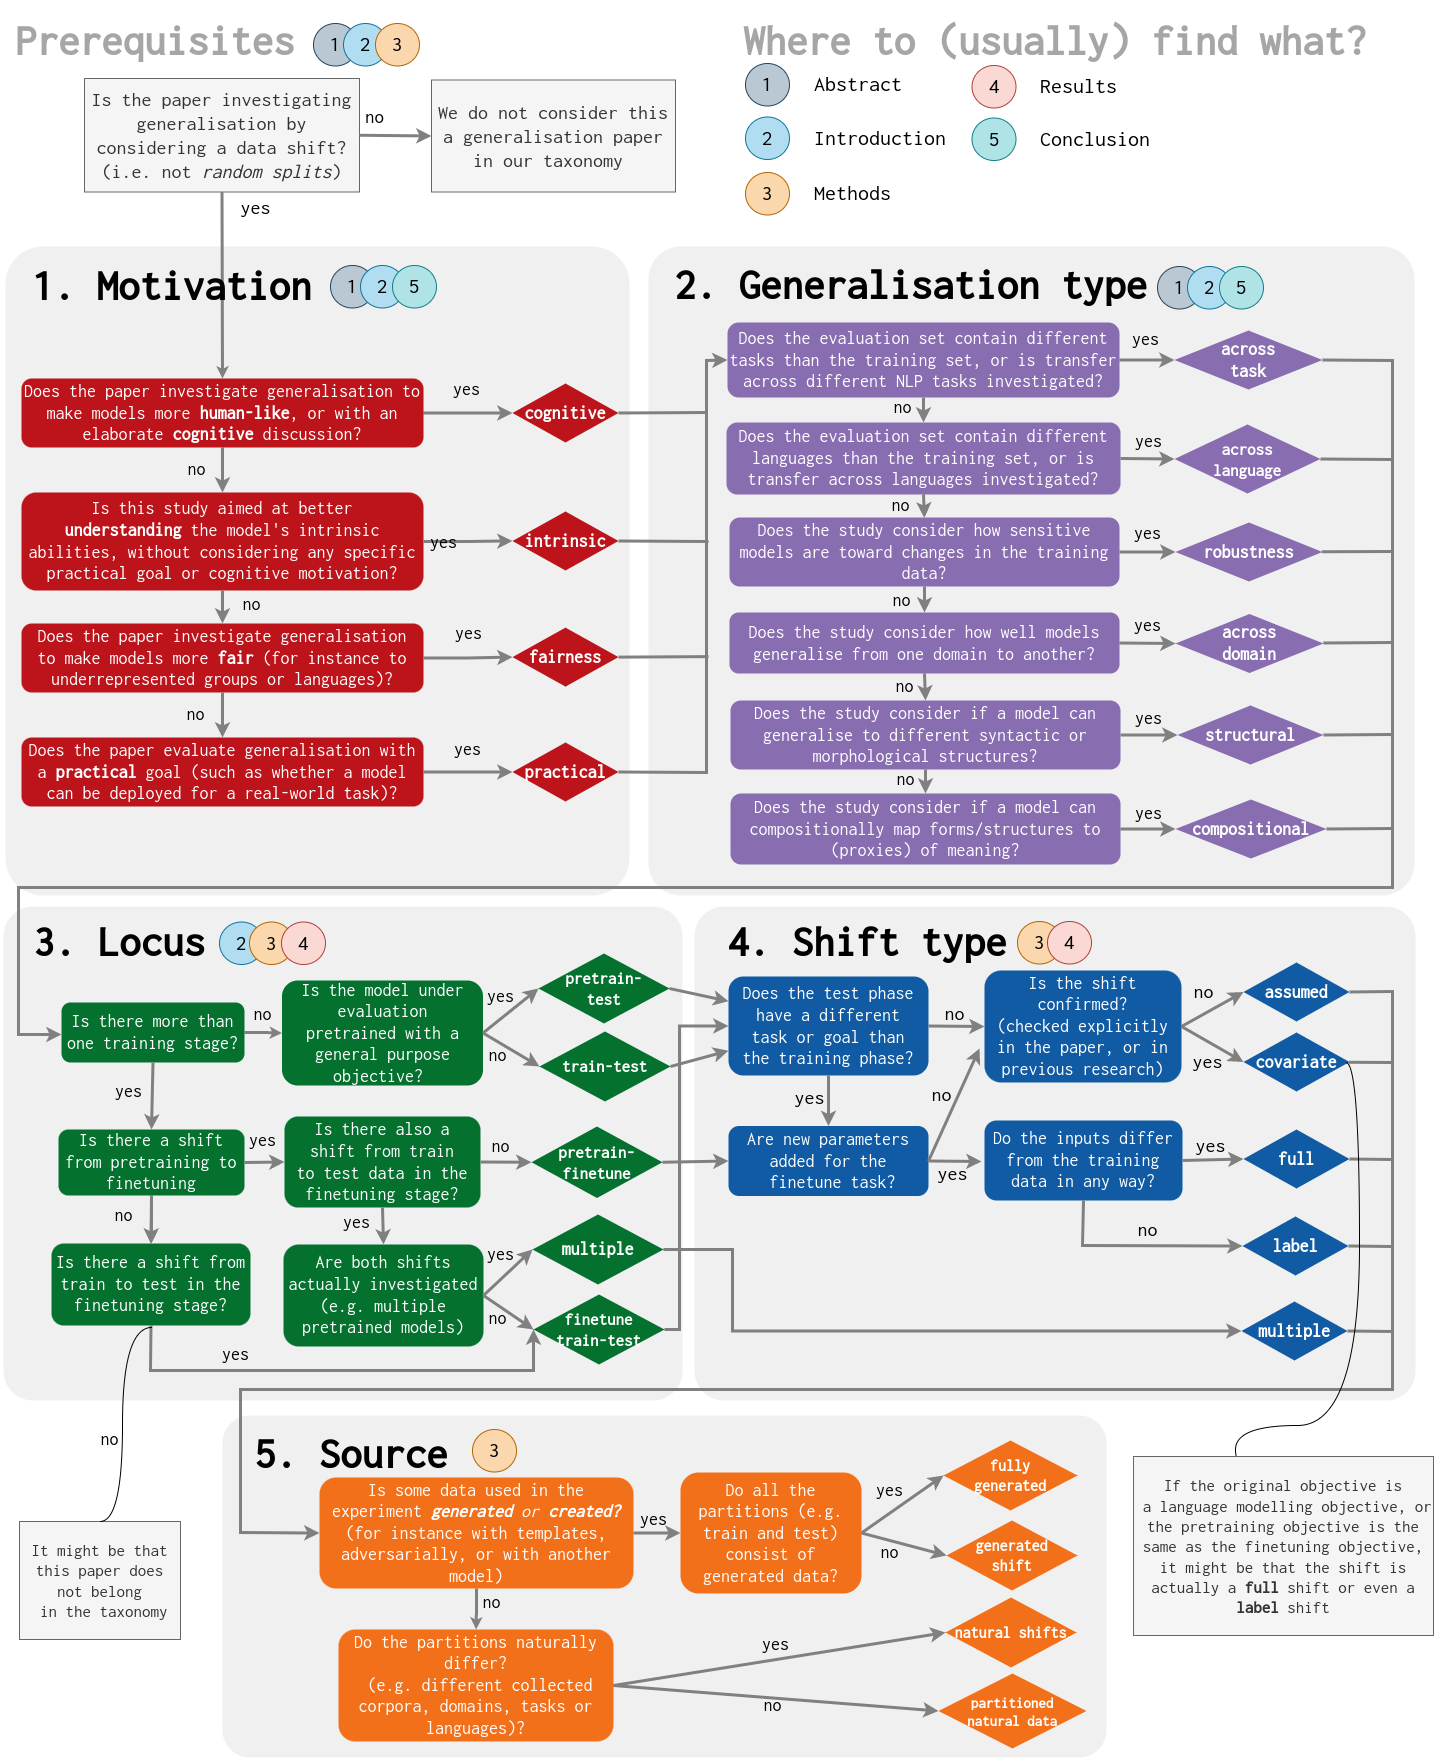

The diagram above was exported from draw.io. Its source (the exported page's mxGraphModel, read from the mxfile embedded in the PNG):
<mxGraphModel dx="1257" dy="830" grid="1" gridSize="10" guides="1" tooltips="1" connect="1" arrows="1" fold="1" page="1" pageScale="1" pageWidth="827" pageHeight="1169" math="0" shadow="0">
  <root>
    <mxCell id="0" />
    <mxCell id="1" parent="0" />
    <mxCell id="wEPgv7qz1z-Nql4elYgr-1" value="" style="rounded=1;whiteSpace=wrap;html=1;arcSize=3;" parent="1" vertex="1">
      <mxGeometry x="400" y="40" width="140" height="180" as="geometry" />
    </mxCell>
    <mxCell id="wEPgv7qz1z-Nql4elYgr-2" value="" style="rounded=1;whiteSpace=wrap;html=1;arcSize=3;" parent="1" vertex="1">
      <mxGeometry x="554" y="40" width="140" height="180" as="geometry" />
    </mxCell>
    <mxCell id="wEPgv7qz1z-Nql4elYgr-3" value="Introduction" style="text;html=1;strokeColor=none;fillColor=none;align=left;verticalAlign=middle;whiteSpace=wrap;rounded=0;fontFamily=Times New Roman;" parent="1" vertex="1">
      <mxGeometry x="410" y="70" width="60" height="30" as="geometry" />
    </mxCell>
    <mxCell id="wEPgv7qz1z-Nql4elYgr-4" value="Related Work" style="text;html=1;strokeColor=none;fillColor=none;align=left;verticalAlign=middle;whiteSpace=wrap;rounded=0;fontFamily=Times New Roman;" parent="1" vertex="1">
      <mxGeometry x="410" y="140" width="80" height="30" as="geometry" />
    </mxCell>
    <mxCell id="wEPgv7qz1z-Nql4elYgr-5" value="Methods" style="text;html=1;strokeColor=none;fillColor=none;align=left;verticalAlign=middle;whiteSpace=wrap;rounded=0;fontFamily=Times New Roman;" parent="1" vertex="1">
      <mxGeometry x="561" y="52" width="80" height="30" as="geometry" />
    </mxCell>
    <mxCell id="wEPgv7qz1z-Nql4elYgr-6" value="Results" style="text;html=1;strokeColor=none;fillColor=none;align=left;verticalAlign=middle;whiteSpace=wrap;rounded=0;fontFamily=Times New Roman;" parent="1" vertex="1">
      <mxGeometry x="561" y="109" width="80" height="30" as="geometry" />
    </mxCell>
    <mxCell id="wEPgv7qz1z-Nql4elYgr-7" value="Conclusion" style="text;html=1;strokeColor=none;fillColor=none;align=left;verticalAlign=middle;whiteSpace=wrap;rounded=0;fontFamily=Times New Roman;" parent="1" vertex="1">
      <mxGeometry x="561" y="162" width="80" height="30" as="geometry" />
    </mxCell>
    <mxCell id="wEPgv7qz1z-Nql4elYgr-8" value="Paper title" style="text;html=1;strokeColor=none;fillColor=none;align=center;verticalAlign=middle;whiteSpace=wrap;rounded=0;fontFamily=Times New Roman;fontSize=16;fontStyle=1" parent="1" vertex="1">
      <mxGeometry x="425" y="40" width="90" height="30" as="geometry" />
    </mxCell>
    <mxCell id="wEPgv7qz1z-Nql4elYgr-9" value="" style="endArrow=none;html=1;rounded=0;fontFamily=Times New Roman;fontSize=16;fontColor=#666666;strokeWidth=2;strokeColor=#CCCCCC;" parent="1" edge="1">
      <mxGeometry width="50" height="50" relative="1" as="geometry">
        <mxPoint x="413" y="100" as="sourcePoint" />
        <mxPoint x="483" y="100" as="targetPoint" />
      </mxGeometry>
    </mxCell>
    <mxCell id="wEPgv7qz1z-Nql4elYgr-10" value="" style="endArrow=none;html=1;rounded=0;fontFamily=Times New Roman;fontSize=16;fontColor=#666666;strokeWidth=2;strokeColor=#CCCCCC;" parent="1" edge="1">
      <mxGeometry width="50" height="50" relative="1" as="geometry">
        <mxPoint x="413" y="110" as="sourcePoint" />
        <mxPoint x="483" y="110" as="targetPoint" />
      </mxGeometry>
    </mxCell>
    <mxCell id="wEPgv7qz1z-Nql4elYgr-11" value="" style="endArrow=none;html=1;rounded=0;fontFamily=Times New Roman;fontSize=16;fontColor=#666666;strokeWidth=2;strokeColor=#CCCCCC;" parent="1" edge="1">
      <mxGeometry width="50" height="50" relative="1" as="geometry">
        <mxPoint x="413" y="120" as="sourcePoint" />
        <mxPoint x="450" y="120" as="targetPoint" />
      </mxGeometry>
    </mxCell>
    <mxCell id="wEPgv7qz1z-Nql4elYgr-12" value="" style="endArrow=none;html=1;rounded=0;fontFamily=Times New Roman;fontSize=16;fontColor=#666666;strokeWidth=2;strokeColor=#CCCCCC;" parent="1" edge="1">
      <mxGeometry width="50" height="50" relative="1" as="geometry">
        <mxPoint x="430" y="130" as="sourcePoint" />
        <mxPoint x="483" y="130" as="targetPoint" />
      </mxGeometry>
    </mxCell>
    <mxCell id="wEPgv7qz1z-Nql4elYgr-13" value="" style="endArrow=none;html=1;rounded=0;fontFamily=Times New Roman;fontSize=16;fontColor=#666666;strokeWidth=2;strokeColor=#CCCCCC;" parent="1" edge="1">
      <mxGeometry width="50" height="50" relative="1" as="geometry">
        <mxPoint x="413" y="140" as="sourcePoint" />
        <mxPoint x="483" y="140" as="targetPoint" />
      </mxGeometry>
    </mxCell>
    <mxCell id="wEPgv7qz1z-Nql4elYgr-14" value="" style="endArrow=none;html=1;rounded=0;fontFamily=Times New Roman;fontSize=16;fontColor=#666666;strokeWidth=2;strokeColor=#CCCCCC;" parent="1" edge="1">
      <mxGeometry width="50" height="50" relative="1" as="geometry">
        <mxPoint x="413" y="170" as="sourcePoint" />
        <mxPoint x="483" y="170" as="targetPoint" />
      </mxGeometry>
    </mxCell>
    <mxCell id="wEPgv7qz1z-Nql4elYgr-15" value="" style="endArrow=none;html=1;rounded=0;fontFamily=Times New Roman;fontSize=16;fontColor=#666666;strokeWidth=2;strokeColor=#CCCCCC;" parent="1" edge="1">
      <mxGeometry width="50" height="50" relative="1" as="geometry">
        <mxPoint x="413" y="180" as="sourcePoint" />
        <mxPoint x="483" y="180" as="targetPoint" />
      </mxGeometry>
    </mxCell>
    <mxCell id="wEPgv7qz1z-Nql4elYgr-16" value="" style="endArrow=none;html=1;rounded=0;fontFamily=Times New Roman;fontSize=16;fontColor=#666666;strokeWidth=2;strokeColor=#CCCCCC;" parent="1" edge="1">
      <mxGeometry width="50" height="50" relative="1" as="geometry">
        <mxPoint x="413" y="190" as="sourcePoint" />
        <mxPoint x="483" y="190" as="targetPoint" />
      </mxGeometry>
    </mxCell>
    <mxCell id="wEPgv7qz1z-Nql4elYgr-17" value="" style="endArrow=none;html=1;rounded=0;fontFamily=Times New Roman;fontSize=16;fontColor=#666666;strokeWidth=2;strokeColor=#CCCCCC;" parent="1" edge="1">
      <mxGeometry width="50" height="50" relative="1" as="geometry">
        <mxPoint x="413" y="200" as="sourcePoint" />
        <mxPoint x="430" y="200" as="targetPoint" />
      </mxGeometry>
    </mxCell>
    <mxCell id="wEPgv7qz1z-Nql4elYgr-18" value="" style="endArrow=none;html=1;rounded=0;fontFamily=Times New Roman;fontSize=16;fontColor=#666666;strokeWidth=2;strokeColor=#CCCCCC;" parent="1" edge="1">
      <mxGeometry width="50" height="50" relative="1" as="geometry">
        <mxPoint x="564" y="192" as="sourcePoint" />
        <mxPoint x="634" y="192" as="targetPoint" />
      </mxGeometry>
    </mxCell>
    <mxCell id="wEPgv7qz1z-Nql4elYgr-19" value="" style="endArrow=none;html=1;rounded=0;fontFamily=Times New Roman;fontSize=16;fontColor=#666666;strokeWidth=2;strokeColor=#CCCCCC;" parent="1" edge="1">
      <mxGeometry width="50" height="50" relative="1" as="geometry">
        <mxPoint x="564" y="202" as="sourcePoint" />
        <mxPoint x="634" y="202" as="targetPoint" />
      </mxGeometry>
    </mxCell>
    <mxCell id="wEPgv7qz1z-Nql4elYgr-20" value="" style="endArrow=none;html=1;rounded=0;fontFamily=Times New Roman;fontSize=16;fontColor=#666666;strokeWidth=2;strokeColor=#CCCCCC;" parent="1" edge="1">
      <mxGeometry width="50" height="50" relative="1" as="geometry">
        <mxPoint x="564" y="139" as="sourcePoint" />
        <mxPoint x="634" y="139" as="targetPoint" />
      </mxGeometry>
    </mxCell>
    <mxCell id="wEPgv7qz1z-Nql4elYgr-21" value="" style="endArrow=none;html=1;rounded=0;fontFamily=Times New Roman;fontSize=16;fontColor=#666666;strokeWidth=2;strokeColor=#CCCCCC;" parent="1" edge="1">
      <mxGeometry width="50" height="50" relative="1" as="geometry">
        <mxPoint x="564" y="149" as="sourcePoint" />
        <mxPoint x="634" y="149" as="targetPoint" />
      </mxGeometry>
    </mxCell>
    <mxCell id="wEPgv7qz1z-Nql4elYgr-22" value="" style="endArrow=none;html=1;rounded=0;fontFamily=Times New Roman;fontSize=16;fontColor=#666666;strokeWidth=2;strokeColor=#CCCCCC;" parent="1" edge="1">
      <mxGeometry width="50" height="50" relative="1" as="geometry">
        <mxPoint x="564" y="82" as="sourcePoint" />
        <mxPoint x="634" y="82" as="targetPoint" />
      </mxGeometry>
    </mxCell>
    <mxCell id="wEPgv7qz1z-Nql4elYgr-23" value="" style="endArrow=none;html=1;rounded=0;fontFamily=Times New Roman;fontSize=16;fontColor=#666666;strokeWidth=2;strokeColor=#CCCCCC;" parent="1" edge="1">
      <mxGeometry width="50" height="50" relative="1" as="geometry">
        <mxPoint x="564" y="92" as="sourcePoint" />
        <mxPoint x="625" y="92" as="targetPoint" />
      </mxGeometry>
    </mxCell>
    <mxCell id="wEPgv7qz1z-Nql4elYgr-24" value="" style="endArrow=none;html=1;rounded=0;fontFamily=Times New Roman;fontSize=16;fontColor=#666666;strokeWidth=2;strokeColor=#CCCCCC;" parent="1" edge="1">
      <mxGeometry width="50" height="50" relative="1" as="geometry">
        <mxPoint x="564" y="102" as="sourcePoint" />
        <mxPoint x="615" y="102" as="targetPoint" />
      </mxGeometry>
    </mxCell>
    <mxCell id="wEPgv7qz1z-Nql4elYgr-25" value="" style="endArrow=none;html=1;rounded=0;fontFamily=Times New Roman;fontSize=16;fontColor=#666666;strokeWidth=2;strokeColor=#CCCCCC;" parent="1" edge="1">
      <mxGeometry width="50" height="50" relative="1" as="geometry">
        <mxPoint x="564" y="159" as="sourcePoint" />
        <mxPoint x="615" y="159" as="targetPoint" />
      </mxGeometry>
    </mxCell>
    <mxCell id="wEPgv7qz1z-Nql4elYgr-26" value="1" style="ellipse;whiteSpace=wrap;html=1;aspect=fixed;fontFamily=Inconsolata;fontSize=17;fontSource=https%3A%2F%2Ffonts.googleapis.com%2Fcss%3Ffamily%3DInconsolata;strokeColor=#d79b00;fillColor=#ffe6cc;" parent="1" vertex="1">
      <mxGeometry x="490" y="70" width="20" height="20" as="geometry" />
    </mxCell>
    <mxCell id="wEPgv7qz1z-Nql4elYgr-27" value="2" style="ellipse;whiteSpace=wrap;html=1;aspect=fixed;fontFamily=Inconsolata;fontSize=17;fontSource=https%3A%2F%2Ffonts.googleapis.com%2Fcss%3Ffamily%3DInconsolata;strokeColor=#99929C;fillColor=#F3E8F7;" parent="1" vertex="1">
      <mxGeometry x="607" y="55" width="20" height="20" as="geometry" />
    </mxCell>
    <mxCell id="wEPgv7qz1z-Nql4elYgr-28" value="1" style="ellipse;whiteSpace=wrap;html=1;aspect=fixed;fontFamily=Inconsolata;fontSize=17;fontSource=https%3A%2F%2Ffonts.googleapis.com%2Fcss%3Ffamily%3DInconsolata;strokeColor=#d79b00;fillColor=#ffe6cc;" parent="1" vertex="1">
      <mxGeometry x="630" y="165" width="20" height="20" as="geometry" />
    </mxCell>
    <mxCell id="wEPgv7qz1z-Nql4elYgr-29" value="2" style="ellipse;whiteSpace=wrap;html=1;aspect=fixed;fontFamily=Inconsolata;fontSize=17;fontSource=https%3A%2F%2Ffonts.googleapis.com%2Fcss%3Ffamily%3DInconsolata;strokeColor=#99929C;fillColor=#F3E8F7;" parent="1" vertex="1">
      <mxGeometry x="515" y="70" width="20" height="20" as="geometry" />
    </mxCell>
    <mxCell id="wEPgv7qz1z-Nql4elYgr-30" value="3" style="ellipse;whiteSpace=wrap;html=1;aspect=fixed;fontFamily=Inconsolata;fontSize=17;fontSource=https%3A%2F%2Ffonts.googleapis.com%2Fcss%3Ffamily%3DInconsolata;strokeColor=#728079;fillColor=#DCF7EB;" parent="1" vertex="1">
      <mxGeometry x="628" y="55" width="20" height="20" as="geometry" />
    </mxCell>
    <mxCell id="wEPgv7qz1z-Nql4elYgr-31" value="4" style="ellipse;whiteSpace=wrap;html=1;aspect=fixed;fontFamily=Inconsolata;fontSize=17;fontSource=https%3A%2F%2Ffonts.googleapis.com%2Fcss%3Ffamily%3DInconsolata;strokeColor=#696859;fillColor=#F7F5D2;" parent="1" vertex="1">
      <mxGeometry x="649" y="55" width="20" height="20" as="geometry" />
    </mxCell>
    <mxCell id="wEPgv7qz1z-Nql4elYgr-32" value="5" style="ellipse;whiteSpace=wrap;html=1;aspect=fixed;fontFamily=Inconsolata;fontSize=17;fontSource=https%3A%2F%2Ffonts.googleapis.com%2Fcss%3Ffamily%3DInconsolata;strokeColor=#6E6860;fillColor=#FFF3E0;" parent="1" vertex="1">
      <mxGeometry x="670" y="55" width="20" height="20" as="geometry" />
    </mxCell>
    <mxCell id="wEPgv7qz1z-Nql4elYgr-33" value="2" style="ellipse;whiteSpace=wrap;html=1;aspect=fixed;fontFamily=Inconsolata;fontSize=17;fontSource=https%3A%2F%2Ffonts.googleapis.com%2Fcss%3Ffamily%3DInconsolata;strokeColor=#99929C;fillColor=#F3E8F7;" parent="1" vertex="1">
      <mxGeometry x="607" y="112" width="20" height="20" as="geometry" />
    </mxCell>
    <mxCell id="wEPgv7qz1z-Nql4elYgr-34" value="3" style="ellipse;whiteSpace=wrap;html=1;aspect=fixed;fontFamily=Inconsolata;fontSize=17;fontSource=https%3A%2F%2Ffonts.googleapis.com%2Fcss%3Ffamily%3DInconsolata;strokeColor=#728079;fillColor=#DCF7EB;" parent="1" vertex="1">
      <mxGeometry x="628" y="112" width="20" height="20" as="geometry" />
    </mxCell>
    <mxCell id="wEPgv7qz1z-Nql4elYgr-35" value="4" style="ellipse;whiteSpace=wrap;html=1;aspect=fixed;fontFamily=Inconsolata;fontSize=17;fontSource=https%3A%2F%2Ffonts.googleapis.com%2Fcss%3Ffamily%3DInconsolata;strokeColor=#696859;fillColor=#F7F5D2;" parent="1" vertex="1">
      <mxGeometry x="649" y="112" width="20" height="20" as="geometry" />
    </mxCell>
    <mxCell id="wEPgv7qz1z-Nql4elYgr-36" value="5" style="ellipse;whiteSpace=wrap;html=1;aspect=fixed;fontFamily=Inconsolata;fontSize=17;fontSource=https%3A%2F%2Ffonts.googleapis.com%2Fcss%3Ffamily%3DInconsolata;strokeColor=#6E6860;fillColor=#FFF3E0;" parent="1" vertex="1">
      <mxGeometry x="670" y="112" width="20" height="20" as="geometry" />
    </mxCell>
    <mxCell id="wEPgv7qz1z-Nql4elYgr-37" value="1" style="ellipse;whiteSpace=wrap;html=1;aspect=fixed;fontFamily=Inconsolata;fontSize=17;fontSource=https%3A%2F%2Ffonts.googleapis.com%2Fcss%3Ffamily%3DInconsolata;strokeColor=#d79b00;fillColor=#ffe6cc;" parent="1" vertex="1">
      <mxGeometry x="60" y="45" width="20" height="20" as="geometry" />
    </mxCell>
    <mxCell id="wEPgv7qz1z-Nql4elYgr-38" value="&lt;b&gt;&lt;u&gt;Motivation&lt;/u&gt;&lt;/b&gt;&lt;br&gt;The motivation is often contained in the &lt;i&gt;introduction&lt;/i&gt; in the paper, and might be repeated in the &lt;i&gt;conclusion&lt;/i&gt;.&amp;nbsp;" style="text;html=1;strokeColor=none;fillColor=none;align=left;verticalAlign=top;whiteSpace=wrap;rounded=0;fontFamily=Inconsolata;fontSource=https%3A%2F%2Ffonts.googleapis.com%2Fcss%3Ffamily%3DInconsolata;fontSize=15;" parent="1" vertex="1">
      <mxGeometry x="84" y="40" width="296" height="100" as="geometry" />
    </mxCell>
    <mxCell id="wEPgv7qz1z-Nql4elYgr-39" value="&lt;b&gt;&lt;u&gt;Type&lt;/u&gt;&lt;/b&gt;&lt;br&gt;The type may be discussed in the introduction, but make sure to check the methods, as well. Sometimes, if the non-i.i.d. generalisation experiments are not the main focus of the paper, you may need to look at the results, that could contain further analysis in the form of non-i.i.d. generalisation experiments." style="text;html=1;strokeColor=none;fillColor=none;align=left;verticalAlign=top;whiteSpace=wrap;rounded=0;fontFamily=Inconsolata;fontSource=https%3A%2F%2Ffonts.googleapis.com%2Fcss%3Ffamily%3DInconsolata;fontSize=15;" parent="1" vertex="1">
      <mxGeometry x="84" y="140" width="296" height="190" as="geometry" />
    </mxCell>
    <mxCell id="wEPgv7qz1z-Nql4elYgr-40" value="2" style="ellipse;whiteSpace=wrap;html=1;aspect=fixed;fontFamily=Inconsolata;fontSize=17;fontSource=https%3A%2F%2Ffonts.googleapis.com%2Fcss%3Ffamily%3DInconsolata;strokeColor=#99929C;fillColor=#F3E8F7;" parent="1" vertex="1">
      <mxGeometry x="60" y="145" width="20" height="20" as="geometry" />
    </mxCell>
    <mxCell id="wEPgv7qz1z-Nql4elYgr-41" value="&lt;b&gt;&lt;u&gt;Data shift source&lt;/u&gt;&lt;/b&gt;&lt;br&gt;This should contain text." style="text;html=1;strokeColor=none;fillColor=none;align=left;verticalAlign=top;whiteSpace=wrap;rounded=0;fontFamily=Inconsolata;fontSource=https%3A%2F%2Ffonts.googleapis.com%2Fcss%3Ffamily%3DInconsolata;fontSize=15;" parent="1" vertex="1">
      <mxGeometry x="744" y="40" width="296" height="100" as="geometry" />
    </mxCell>
    <mxCell id="wEPgv7qz1z-Nql4elYgr-42" value="&lt;b&gt;&lt;u&gt;Data shift locus&lt;/u&gt;&lt;/b&gt;&lt;br&gt;This should contain text." style="text;html=1;strokeColor=none;fillColor=none;align=left;verticalAlign=top;whiteSpace=wrap;rounded=0;fontFamily=Inconsolata;fontSource=https%3A%2F%2Ffonts.googleapis.com%2Fcss%3Ffamily%3DInconsolata;fontSize=15;" parent="1" vertex="1">
      <mxGeometry x="744" y="140" width="296" height="190" as="geometry" />
    </mxCell>
    <mxCell id="wEPgv7qz1z-Nql4elYgr-43" value="&lt;b&gt;&lt;u&gt;Data shift type&lt;/u&gt;&lt;/b&gt;&lt;br&gt;This should contain text." style="text;html=1;strokeColor=none;fillColor=none;align=left;verticalAlign=top;whiteSpace=wrap;rounded=0;fontFamily=Inconsolata;fontSource=https%3A%2F%2Ffonts.googleapis.com%2Fcss%3Ffamily%3DInconsolata;fontSize=15;" parent="1" vertex="1">
      <mxGeometry x="426" y="230" width="296" height="100" as="geometry" />
    </mxCell>
    <mxCell id="wEPgv7qz1z-Nql4elYgr-44" value="3" style="ellipse;whiteSpace=wrap;html=1;aspect=fixed;fontFamily=Inconsolata;fontSize=17;fontSource=https%3A%2F%2Ffonts.googleapis.com%2Fcss%3Ffamily%3DInconsolata;strokeColor=#728079;fillColor=#DCF7EB;" parent="1" vertex="1">
      <mxGeometry x="402" y="237" width="20" height="20" as="geometry" />
    </mxCell>
    <mxCell id="wEPgv7qz1z-Nql4elYgr-45" value="4" style="ellipse;whiteSpace=wrap;html=1;aspect=fixed;fontFamily=Inconsolata;fontSize=17;fontSource=https%3A%2F%2Ffonts.googleapis.com%2Fcss%3Ffamily%3DInconsolata;strokeColor=#696859;fillColor=#F7F5D2;" parent="1" vertex="1">
      <mxGeometry x="721" y="46" width="20" height="20" as="geometry" />
    </mxCell>
    <mxCell id="wEPgv7qz1z-Nql4elYgr-46" value="5" style="ellipse;whiteSpace=wrap;html=1;aspect=fixed;fontFamily=Inconsolata;fontSize=17;fontSource=https%3A%2F%2Ffonts.googleapis.com%2Fcss%3Ffamily%3DInconsolata;strokeColor=#6E6860;fillColor=#FFF3E0;" parent="1" vertex="1">
      <mxGeometry x="720" y="147" width="20" height="20" as="geometry" />
    </mxCell>
  </root>
</mxGraphModel>